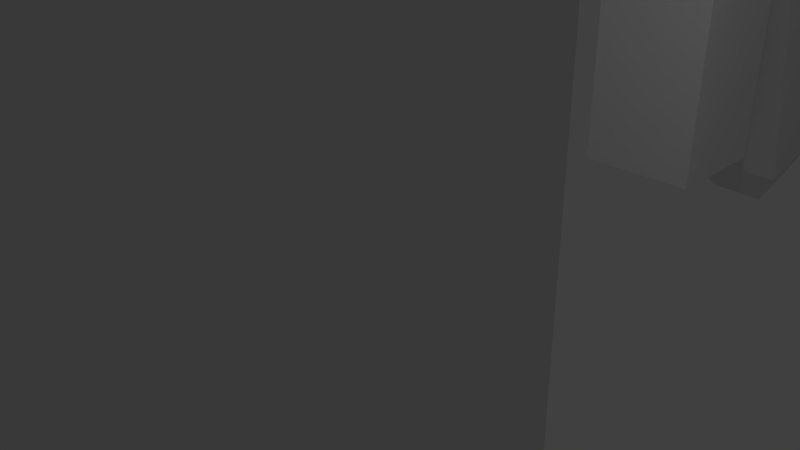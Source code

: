 # Source: stonehenge.blend  (saved by Blender 2.69.0; exported with 4.5.12 LTS)
import bpy
from mathutils import Matrix  # noqa: F401  (used for matrix-valued properties, if any)

bpy.ops.wm.read_factory_settings(use_empty=True)
scene = bpy.context.scene
scene.name = 'Scene'

# ---- collections
col_collection_1 = bpy.data.collections.new('Collection 1'); scene.collection.children.link(col_collection_1)

# ---- materials (node trees are filled in below, after node groups)
mat_material = bpy.data.materials.new('Material')
mat_material.alpha_threshold = 0.0
mat_material.use_transparent_shadow = False
mat_material.roughness = 0.5
mat_material.line_color = (0.0, 0.0, 0.0, 1.0)

# ---- material node trees

# ---- world
world_world = bpy.data.worlds.new('World'); scene.world = world_world
world_world.color = (0.05088, 0.05088, 0.05088)
world_world.use_sun_shadow = False
world_world.sun_shadow_jitter_overblur = 0.0
world_world.cycles.sampling_method = 'MANUAL'
world_world.cycles.sample_map_resolution = 256

# ---- cameras
cam_camera = bpy.data.cameras.new('Camera')
cam_camera.clip_end = 100.0
cam_camera.lens = 35.0
cam_camera.sensor_width = 32.0
cam_camera.sensor_height = 18.0
cam_camera.ortho_scale = 7.314
cam_camera.dof.focus_distance = 0.0
cam_camera.dof.aperture_fstop = 128.0

# ---- lights
light_lamp = bpy.data.lights.new('Lamp', 'POINT')
light_lamp.transmission_factor = 0.0
light_lamp.cutoff_distance = 30.0
light_lamp.energy = 100.0
light_lamp.shadow_buffer_clip_start = 1.001
light_lamp.shadow_soft_size = 0.1
light_lamp.shadow_maximum_resolution = 0.006
light_lamp.use_absolute_resolution = True
light_lamp.cycles.use_multiple_importance_sampling = False

# ---- meshes
me_cube = bpy.data.meshes.new('Cube')
me_cube.from_pydata([(4.998, 6.415, -0.6869), (6.413, 5.001, -0.6869), (4.998, 3.587, -0.6869), (3.584, 5.001, -0.6869), (4.998, 6.415, 6.37), (6.413, 5.001, 6.37), (4.998, 3.587, 6.37), (3.584, 5.001, 6.37), (4.998, 5.961, 7.07), (5.958, 5.001, 7.07), (4.998, 4.041, 7.07), (4.039, 5.001, 7.07), (-4.998, 6.415, -0.6869), (-6.413, 5.001, -0.6869), (-4.998, 3.587, -0.6869), (-3.584, 5.001, -0.6869), (-4.998, 6.415, 6.37), (-6.413, 5.001, 6.37), (-4.998, 3.587, 6.37), (-3.584, 5.001, 6.37), (-4.998, 5.961, 7.07), (-5.958, 5.001, 7.07), (-4.998, 4.041, 7.07), (-4.039, 5.001, 7.07), (4.998, -6.415, -0.6869), (6.413, -5.001, -0.6869), (4.998, -3.587, -0.6869), (3.584, -5.001, -0.6869), (4.998, -6.415, 6.37), (6.413, -5.001, 6.37), (4.998, -3.587, 6.37), (3.584, -5.001, 6.37), (4.998, -5.961, 7.07), (5.958, -5.001, 7.07), (4.998, -4.041, 7.07), (4.039, -5.001, 7.07), (-4.998, -6.415, -0.6869), (-6.413, -5.001, -0.6869), (-4.998, -3.587, -0.6869), (-3.584, -5.001, -0.6869), (-4.998, -6.415, 6.37), (-6.413, -5.001, 6.37), (-4.998, -3.587, 6.37), (-3.584, -5.001, 6.37), (-4.998, -5.961, 7.07), (-5.958, -5.001, 7.07), (-4.998, -4.041, 7.07), (-4.039, -5.001, 7.07), (-1.002, 8.071, -0.6869), (0.9982, 8.071, -0.6869), (0.9982, 6.071, -0.6869), (-1.002, 6.071, -0.6869), (-1.002, 8.071, 6.37), (0.9982, 8.071, 6.37), (0.9982, 6.071, 6.37), (-1.002, 6.071, 6.37), (-0.6805, 7.749, 7.07), (0.677, 7.749, 7.07), (0.677, 6.392, 7.07), (-0.6805, 6.392, 7.07), (-8.071, 1.002, -0.6869), (-8.071, -0.9982, -0.6869), (-6.071, -0.9982, -0.6869), (-6.071, 1.002, -0.6869), (-8.071, 1.002, 6.37), (-8.071, -0.9982, 6.37), (-6.071, -0.9982, 6.37), (-6.071, 1.002, 6.37), (-7.749, 0.6805, 7.07), (-7.749, -0.677, 7.07), (-6.392, -0.677, 7.07), (-6.392, 0.6805, 7.07), (8.071, -1.002, -0.6869), (8.071, 0.9982, -0.6869), (6.071, 0.9982, -0.6869), (6.071, -1.002, -0.6869), (8.071, -1.002, 6.37), (8.071, 0.9982, 6.37), (6.071, 0.9982, 6.37), (6.071, -1.002, 6.37), (7.749, -0.6805, 7.07), (7.749, 0.677, 7.07), (6.392, 0.677, 7.07), (6.392, -0.6805, 7.07), (5.531, -6.183, 7.037), (5.531, -6.183, 9.037), (3.694, -5.394, 9.037), (3.694, -5.394, 7.037), (8.315, 0.3011, 7.037), (8.315, 0.3011, 9.037), (6.477, 1.09, 9.037), (6.477, 1.09, 7.037), (8.296, 1.071, 7.358), (8.296, 1.071, 8.715), (7.049, 1.607, 8.715), (7.049, 1.607, 7.358), (4.678, -6.905, 7.537), (4.678, -6.905, 8.537), (3.759, -6.511, 8.537), (3.759, -6.511, 7.537), (0.9172, 11.68, -1.158), (0.9172, 9.749, -1.676), (-1.082, 9.736, -1.625), (-1.082, 11.67, -1.107), (1.105, 9.855, 5.655), (1.105, 7.923, 5.138), (-0.8941, 7.91, 5.189), (-0.8941, 9.841, 5.707), (0.8027, 9.361, 6.256), (0.8027, 8.05, 5.905), (-0.5543, 8.041, 5.94), (-0.5543, 9.352, 6.291), (0.3907, 11.45, -2.24), (0.3907, 10.49, -2.499), (-0.609, 10.48, -2.474), (-0.609, 11.45, -2.215), (-3.903, -4.878, 7.083), (-3.903, -4.878, 8.813), (-5.481, -5.587, 8.813), (-5.481, -5.587, 7.083), (-6.406, 0.6881, 7.083), (-6.406, 0.6881, 8.813), (-7.984, -0.02137, 8.813), (-7.984, -0.02137, 7.083), (-6.908, 1.126, 7.361), (-6.908, 1.126, 8.535), (-7.979, 0.6449, 8.535), (-7.979, 0.6449, 7.361), (-3.943, -5.844, 7.516), (-3.943, -5.844, 8.381), (-4.732, -6.199, 8.381), (-4.732, -6.199, 7.516), (-6.227, -0.3029, 6.945), (-6.227, -0.3029, 8.589), (-7.741, 0.3347, 8.589), (-7.741, 0.3347, 6.945), (-3.977, 5.041, 6.945), (-3.977, 5.041, 8.589), (-5.492, 5.679, 8.589), (-5.492, 5.679, 6.945), (-3.997, 5.674, 7.209), (-3.997, 5.674, 8.325), (-5.025, 6.106, 8.325), (-5.025, 6.106, 7.209), (-6.924, -0.9008, 7.356), (-6.924, -0.9008, 8.178), (-7.682, -0.582, 8.178), (-7.682, -0.582, 7.356)], [], [(0, 1, 2, 3), (7, 6, 10, 11), (0, 4, 5, 1), (1, 5, 6, 2), (2, 6, 7, 3), (4, 0, 3, 7), (8, 11, 10, 9), (6, 5, 9, 10), (4, 7, 11, 8), (5, 4, 8, 9), (12, 15, 14, 13), (19, 23, 22, 18), (12, 13, 17, 16), (13, 14, 18, 17), (14, 15, 19, 18), (16, 19, 15, 12), (20, 21, 22, 23), (18, 22, 21, 17), (16, 20, 23, 19), (17, 21, 20, 16), (24, 27, 26, 25), (31, 35, 34, 30), (24, 25, 29, 28), (25, 26, 30, 29), (26, 27, 31, 30), (28, 31, 27, 24), (32, 33, 34, 35), (30, 34, 33, 29), (28, 32, 35, 31), (29, 33, 32, 28), (36, 37, 38, 39), (43, 42, 46, 47), (36, 40, 41, 37), (37, 41, 42, 38), (38, 42, 43, 39), (40, 36, 39, 43), (44, 47, 46, 45), (42, 41, 45, 46), (40, 43, 47, 44), (41, 40, 44, 45), (48, 49, 50, 51), (55, 54, 58, 59), (48, 52, 53, 49), (49, 53, 54, 50), (50, 54, 55, 51), (52, 48, 51, 55), (56, 59, 58, 57), (54, 53, 57, 58), (52, 55, 59, 56), (53, 52, 56, 57), (60, 63, 62, 61), (67, 71, 70, 66), (60, 61, 65, 64), (61, 62, 66, 65), (62, 63, 67, 66), (64, 67, 63, 60), (68, 69, 70, 71), (66, 70, 69, 65), (64, 68, 71, 67), (65, 69, 68, 64), (72, 75, 74, 73), (79, 83, 82, 78), (72, 73, 77, 76), (73, 74, 78, 77), (74, 75, 79, 78), (76, 79, 75, 72), (80, 81, 82, 83), (78, 82, 81, 77), (76, 80, 83, 79), (77, 81, 80, 76), (86, 87, 99, 98), (91, 90, 94, 95), (84, 88, 89, 85), (85, 89, 90, 86), (86, 90, 91, 87), (88, 84, 87, 91), (92, 95, 94, 93), (90, 89, 93, 94), (88, 91, 95, 92), (89, 88, 92, 93), (96, 97, 98, 99), (85, 86, 98, 97), (87, 84, 96, 99), (84, 85, 97, 96), (102, 103, 115, 114), (107, 106, 110, 111), (100, 104, 105, 101), (101, 105, 106, 102), (102, 106, 107, 103), (104, 100, 103, 107), (108, 111, 110, 109), (106, 105, 109, 110), (104, 107, 111, 108), (105, 104, 108, 109), (112, 113, 114, 115), (101, 102, 114, 113), (103, 100, 112, 115), (100, 101, 113, 112), (118, 119, 131, 130), (123, 122, 126, 127), (116, 120, 121, 117), (117, 121, 122, 118), (118, 122, 123, 119), (120, 116, 119, 123), (124, 127, 126, 125), (122, 121, 125, 126), (120, 123, 127, 124), (121, 120, 124, 125), (128, 129, 130, 131), (117, 118, 130, 129), (119, 116, 128, 131), (116, 117, 129, 128), (134, 135, 147, 146), (139, 138, 142, 143), (132, 136, 137, 133), (133, 137, 138, 134), (134, 138, 139, 135), (136, 132, 135, 139), (140, 143, 142, 141), (138, 137, 141, 142), (136, 139, 143, 140), (137, 136, 140, 141), (144, 145, 146, 147), (133, 134, 146, 145), (135, 132, 144, 147), (132, 133, 145, 144)])
_uv = me_cube.uv_layers.new(name='UV coord')
_uv.uv.foreach_set('vector', [0.5784, 0.3452, 0.5167, 0.358, 0.504, 0.2963, 0.5657, 0.2835, 0.6439, 0.505, 0.6906, 0.5442, 0.6602, 0.5536, 0.6379, 0.521, 0.5784, 0.3452, 0.6044, 0.5115, 0.5725, 0.5646, 0.5167, 0.358, 0.7538, 0.3454, 0.7475, 0.546, 0.6906, 0.5442, 0.6969, 0.3436, 0.6969, 0.3436, 0.6906, 0.5442, 0.6439, 0.505, 0.6401, 0.3418, 0.6044, 0.5115, 0.5784, 0.3452, 0.6401, 0.3418, 0.6439, 0.505, 0.6183, 0.5235, 0.6379, 0.521, 0.6602, 0.5536, 0.6079, 0.5676, 0.6906, 0.5442, 0.7475, 0.546, 0.7376, 0.5676, 0.699, 0.5664, 0.6044, 0.5115, 0.6439, 0.505, 0.6376, 0.5207, 0.6184, 0.5231, 0.5725, 0.5646, 0.6044, 0.5115, 0.6183, 0.5235, 0.6079, 0.5676, 0.4274, 0.3448, 0.4421, 0.2835, 0.5034, 0.2982, 0.4887, 0.3595, 0.357, 0.5024, 0.3624, 0.5186, 0.3391, 0.5505, 0.309, 0.5402, 0.4274, 0.3448, 0.4887, 0.3595, 0.4265, 0.5642, 0.3962, 0.5102, 0.2521, 0.3394, 0.309, 0.3394, 0.309, 0.5402, 0.2521, 0.5402, 0.309, 0.3394, 0.3659, 0.3394, 0.357, 0.5024, 0.309, 0.5402, 0.3962, 0.5102, 0.357, 0.5024, 0.3659, 0.3394, 0.4274, 0.3448, 0.3819, 0.5218, 0.3909, 0.5662, 0.3391, 0.5505, 0.3624, 0.5186, 0.309, 0.5402, 0.2999, 0.5621, 0.2613, 0.5621, 0.2521, 0.5402, 0.3962, 0.5102, 0.3818, 0.5213, 0.3627, 0.5183, 0.357, 0.5024, 0.4265, 0.5642, 0.3909, 0.5662, 0.3819, 0.5218, 0.3962, 0.5102, 0.6792, 0.06155, 0.694, 0.0002829, 0.7552, 0.01501, 0.7405, 0.07627, 0.6088, 0.2192, 0.6143, 0.2354, 0.591, 0.2672, 0.5609, 0.2569, 0.6792, 0.06155, 0.7405, 0.07627, 0.6783, 0.281, 0.648, 0.227, 0.504, 0.05618, 0.5609, 0.05618, 0.5609, 0.2569, 0.504, 0.2569, 0.5609, 0.05618, 0.6178, 0.05618, 0.6088, 0.2192, 0.5609, 0.2569, 0.648, 0.227, 0.6088, 0.2192, 0.6178, 0.05618, 0.6792, 0.06155, 0.6338, 0.2385, 0.6427, 0.2829, 0.591, 0.2672, 0.6143, 0.2354, 0.5609, 0.2569, 0.5517, 0.2789, 0.5131, 0.2789, 0.504, 0.2569, 0.648, 0.227, 0.6337, 0.2381, 0.6145, 0.2351, 0.6088, 0.2192, 0.6783, 0.281, 0.6427, 0.2829, 0.6338, 0.2385, 0.648, 0.227, 0.328, 0.6284, 0.2663, 0.6412, 0.2535, 0.5795, 0.3152, 0.5667, 0.3935, 0.7882, 0.4402, 0.8275, 0.4098, 0.8368, 0.3875, 0.8042, 0.328, 0.6284, 0.354, 0.7947, 0.3221, 0.8478, 0.2663, 0.6412, 0.5034, 0.6286, 0.4971, 0.8293, 0.4402, 0.8275, 0.4465, 0.6268, 0.4465, 0.6268, 0.4402, 0.8275, 0.3935, 0.7882, 0.3897, 0.625, 0.354, 0.7947, 0.328, 0.6284, 0.3897, 0.625, 0.3935, 0.7882, 0.3679, 0.8068, 0.3875, 0.8042, 0.4098, 0.8368, 0.3575, 0.8509, 0.4402, 0.8275, 0.4971, 0.8293, 0.4872, 0.8509, 0.4486, 0.8497, 0.354, 0.7947, 0.3935, 0.7882, 0.3872, 0.8039, 0.368, 0.8063, 0.3221, 0.8478, 0.354, 0.7947, 0.3679, 0.8068, 0.3575, 0.8509, 0.07619, 0.3452, 0.01449, 0.358, 0.001706, 0.2963, 0.06341, 0.2835, 0.1416, 0.505, 0.1883, 0.5442, 0.1579, 0.5536, 0.1356, 0.521, 0.07619, 0.3452, 0.1022, 0.5115, 0.07022, 0.5646, 0.01449, 0.358, 0.2516, 0.3454, 0.2452, 0.546, 0.1883, 0.5442, 0.1947, 0.3436, 0.1947, 0.3436, 0.1883, 0.5442, 0.1416, 0.505, 0.1378, 0.3418, 0.1022, 0.5115, 0.07619, 0.3452, 0.1378, 0.3418, 0.1416, 0.505, 0.1161, 0.5235, 0.1356, 0.521, 0.1579, 0.5536, 0.1057, 0.5676, 0.1883, 0.5442, 0.2452, 0.546, 0.2354, 0.5676, 0.1968, 0.5664, 0.1022, 0.5115, 0.1416, 0.505, 0.1354, 0.5207, 0.1162, 0.5231, 0.07022, 0.5646, 0.1022, 0.5115, 0.1161, 0.5235, 0.1057, 0.5676, 0.4274, 0.06155, 0.4421, 0.000282, 0.5034, 0.01501, 0.4887, 0.07627, 0.357, 0.2192, 0.3624, 0.2354, 0.3391, 0.2672, 0.309, 0.2569, 0.4274, 0.06155, 0.4887, 0.07627, 0.4265, 0.281, 0.3962, 0.227, 0.2521, 0.05618, 0.309, 0.05618, 0.309, 0.2569, 0.2521, 0.2569, 0.309, 0.05618, 0.3659, 0.05618, 0.357, 0.2192, 0.309, 0.2569, 0.3962, 0.227, 0.357, 0.2192, 0.3659, 0.05618, 0.4274, 0.06155, 0.3819, 0.2385, 0.3909, 0.2829, 0.3391, 0.2672, 0.3624, 0.2354, 0.309, 0.2569, 0.2999, 0.2788, 0.2613, 0.2788, 0.2521, 0.2569, 0.3962, 0.227, 0.3818, 0.2381, 0.3627, 0.2351, 0.357, 0.2192, 0.4265, 0.281, 0.3909, 0.2829, 0.3819, 0.2385, 0.3962, 0.227, 0.1756, 0.06155, 0.1903, 0.000282, 0.2516, 0.01501, 0.2368, 0.07627, 0.1051, 0.2192, 0.1106, 0.2354, 0.08728, 0.2672, 0.05718, 0.2569, 0.1756, 0.06155, 0.2368, 0.07627, 0.1746, 0.281, 0.1444, 0.227, 0.000282, 0.05618, 0.05718, 0.05618, 0.05718, 0.2569, 0.000282, 0.2569, 0.05718, 0.05618, 0.1141, 0.05618, 0.1051, 0.2192, 0.05718, 0.2569, 0.1444, 0.227, 0.1051, 0.2192, 0.1141, 0.05618, 0.1756, 0.06155, 0.1301, 0.2385, 0.1391, 0.2829, 0.08728, 0.2672, 0.1106, 0.2354, 0.05718, 0.2569, 0.04804, 0.2788, 0.009422, 0.2788, 0.000282, 0.2569, 0.1444, 0.227, 0.13, 0.2381, 0.1109, 0.2351, 0.1051, 0.2192, 0.1746, 0.281, 0.1391, 0.2829, 0.1301, 0.2385, 0.1444, 0.227, 0.5643, 0.6249, 0.5625, 0.6816, 0.5313, 0.6664, 0.5321, 0.6381, 0.7252, 0.6778, 0.7643, 0.6312, 0.7736, 0.6615, 0.7411, 0.6838, 0.5659, 0.743, 0.7317, 0.7171, 0.7846, 0.749, 0.5787, 0.8045, 0.5661, 0.5682, 0.7661, 0.5745, 0.7643, 0.6312, 0.5643, 0.6249, 0.5643, 0.6249, 0.7643, 0.6312, 0.7252, 0.6778, 0.5625, 0.6816, 0.7317, 0.7171, 0.5659, 0.743, 0.5625, 0.6816, 0.7252, 0.6778, 0.7437, 0.7033, 0.7411, 0.6838, 0.7736, 0.6615, 0.7876, 0.7136, 0.7643, 0.6312, 0.7661, 0.5745, 0.7876, 0.5843, 0.7864, 0.6228, 0.7317, 0.7171, 0.7252, 0.6778, 0.7408, 0.684, 0.7433, 0.7032, 0.7846, 0.749, 0.7317, 0.7171, 0.7437, 0.7033, 0.7876, 0.7136, 0.5347, 0.7655, 0.5411, 0.7963, 0.5103, 0.8027, 0.504, 0.7719, 0.5661, 0.5682, 0.5643, 0.6249, 0.533, 0.6097, 0.5339, 0.5814, 0.5625, 0.6816, 0.5659, 0.743, 0.5307, 0.7296, 0.529, 0.6989, 0.5659, 0.743, 0.5787, 0.8045, 0.5411, 0.7963, 0.5347, 0.7655, 0.1949, 0.6285, 0.1382, 0.6267, 0.1533, 0.5955, 0.1817, 0.5964, 0.142, 0.7894, 0.1885, 0.8286, 0.1582, 0.8379, 0.136, 0.8054, 0.07674, 0.6302, 0.1026, 0.7959, 0.07078, 0.8488, 0.01523, 0.6429, 0.2516, 0.6303, 0.2452, 0.8304, 0.1885, 0.8286, 0.1949, 0.6285, 0.1949, 0.6285, 0.1885, 0.8286, 0.142, 0.7894, 0.1382, 0.6267, 0.1026, 0.7959, 0.07674, 0.6302, 0.1382, 0.6267, 0.142, 0.7894, 0.1165, 0.8079, 0.136, 0.8054, 0.1582, 0.8379, 0.1061, 0.8519, 0.1885, 0.8286, 0.2452, 0.8304, 0.2354, 0.8519, 0.197, 0.8507, 0.1026, 0.7959, 0.142, 0.7894, 0.1358, 0.8051, 0.1166, 0.8075, 0.07078, 0.8488, 0.1026, 0.7959, 0.1165, 0.8079, 0.1061, 0.8519, 0.05424, 0.599, 0.02349, 0.6053, 0.01711, 0.5746, 0.04787, 0.5682, 0.2516, 0.6303, 0.1949, 0.6285, 0.21, 0.5973, 0.2384, 0.5982, 0.1382, 0.6267, 0.07674, 0.6302, 0.09019, 0.595, 0.1209, 0.5933, 0.07674, 0.6302, 0.01523, 0.6429, 0.02349, 0.6053, 0.05424, 0.599, 0.8065, 0.4123, 0.805, 0.4613, 0.778, 0.4482, 0.7787, 0.4237, 0.9457, 0.4581, 0.9795, 0.4178, 0.9876, 0.444, 0.9595, 0.4632, 0.8079, 0.5145, 0.9513, 0.4921, 0.9971, 0.5196, 0.819, 0.5676, 0.8081, 0.3633, 0.9811, 0.3687, 0.9795, 0.4178, 0.8065, 0.4123, 0.8065, 0.4123, 0.9795, 0.4178, 0.9457, 0.4581, 0.805, 0.4613, 0.9513, 0.4921, 0.8079, 0.5145, 0.805, 0.4613, 0.9457, 0.4581, 0.9617, 0.4801, 0.9595, 0.4632, 0.9876, 0.444, 0.9997, 0.489, 0.9795, 0.4178, 0.9811, 0.3687, 0.9997, 0.3772, 0.9987, 0.4105, 0.9513, 0.4921, 0.9457, 0.4581, 0.9592, 0.4634, 0.9613, 0.48, 0.9971, 0.5196, 0.9513, 0.4921, 0.9617, 0.4801, 0.9997, 0.489, 0.781, 0.5339, 0.7865, 0.5605, 0.7599, 0.566, 0.7544, 0.5394, 0.8081, 0.3633, 0.8065, 0.4123, 0.7795, 0.3992, 0.7803, 0.3747, 0.805, 0.4613, 0.8079, 0.5145, 0.7775, 0.5028, 0.776, 0.4763, 0.8079, 0.5145, 0.819, 0.5676, 0.7865, 0.5605, 0.781, 0.5339, 0.8054, 0.1353, 0.8039, 0.1819, 0.7782, 0.1695, 0.779, 0.1462, 0.9376, 0.1788, 0.9697, 0.1405, 0.9774, 0.1654, 0.9507, 0.1837, 0.8067, 0.2324, 0.9429, 0.2111, 0.9864, 0.2373, 0.8172, 0.2829, 0.8068, 0.08877, 0.9712, 0.09396, 0.9697, 0.1405, 0.8054, 0.1353, 0.8054, 0.1353, 0.9697, 0.1405, 0.9376, 0.1788, 0.8039, 0.1819, 0.9429, 0.2111, 0.8067, 0.2324, 0.8039, 0.1819, 0.9376, 0.1788, 0.9528, 0.1997, 0.9507, 0.1837, 0.9774, 0.1654, 0.9889, 0.2083, 0.9697, 0.1405, 0.9712, 0.09396, 0.9889, 0.102, 0.9879, 0.1336, 0.9429, 0.2111, 0.9376, 0.1788, 0.9504, 0.1839, 0.9524, 0.1997, 0.9864, 0.2373, 0.9429, 0.2111, 0.9528, 0.1997, 0.9889, 0.2083, 0.7811, 0.2509, 0.7863, 0.2762, 0.761, 0.2814, 0.7558, 0.2561, 0.8068, 0.08877, 0.8054, 0.1353, 0.7797, 0.1229, 0.7804, 0.09959, 0.8039, 0.1819, 0.8067, 0.2324, 0.7778, 0.2214, 0.7764, 0.1961, 0.8067, 0.2324, 0.8172, 0.2829, 0.7863, 0.2762, 0.7811, 0.2509])
me_cube.materials.append(mat_material)
me_cube.use_remesh_preserve_volume = False
me_cube.use_remesh_preserve_attributes = False
me_cube.use_mirror_vertex_groups = False
me_cube.update()

# ---- objects
ob_cube = bpy.data.objects.new('Cube', me_cube)
ob_lamp = bpy.data.objects.new('Lamp', light_lamp)
ob_camera = bpy.data.objects.new('Camera', cam_camera)

# ---- transforms, parenting, visibility, modifiers, constraints
ob_cube.location = (0.0, 0.0, 0.0)
ob_cube.lock_rotations_4d = False
ob_cube.empty_display_type = 'ARROWS'
ob_cube.lineart.crease_threshold = 0.0
ob_lamp.location = (4.076, 1.005, 5.904)
ob_lamp.rotation_euler = (0.6503, 0.05522, 1.866)
ob_lamp.lock_rotations_4d = False
ob_lamp.empty_display_type = 'ARROWS'
ob_lamp.color = (0.0, 0.0, 0.0, 0.0)
ob_lamp.lineart.crease_threshold = 0.0
ob_camera.location = (7.481, -6.508, 5.344)
ob_camera.rotation_euler = (1.109, 0.01082, 0.8149)
ob_camera.lock_rotations_4d = False
ob_camera.empty_display_type = 'ARROWS'
ob_camera.color = (0.0, 0.0, 0.0, 0.0)
ob_camera.display_type = 'WIRE'
ob_camera.lineart.crease_threshold = 0.0

# ---- collection membership
col_collection_1.objects.link(ob_cube)
col_collection_1.objects.link(ob_lamp)
col_collection_1.objects.link(ob_camera)

# ---- scene / render settings (as saved in the file)
scene.camera = ob_camera
scene.frame_start = 1; scene.frame_end = 250; scene.frame_set(1)
scene.render.engine = 'BLENDER_EEVEE_NEXT'
scene.render.image_settings.compression = 90
scene.render.resolution_percentage = 50
scene.render.dither_intensity = 0.0
scene.cycles.use_denoising = False
scene.cycles.samples = 10
scene.cycles.sampling_pattern = 'TABULATED_SOBOL'
scene.cycles.light_sampling_threshold = 0.0
scene.cycles.use_adaptive_sampling = False
scene.cycles.use_light_tree = False
scene.cycles.blur_glossy = 0.0
scene.cycles.volume_bounces = 1
scene.cycles.pixel_filter_type = 'GAUSSIAN'
scene.cycles.sample_clamp_indirect = 0.0
scene.view_settings.view_transform = 'Standard'
bpy.context.view_layer.update()
